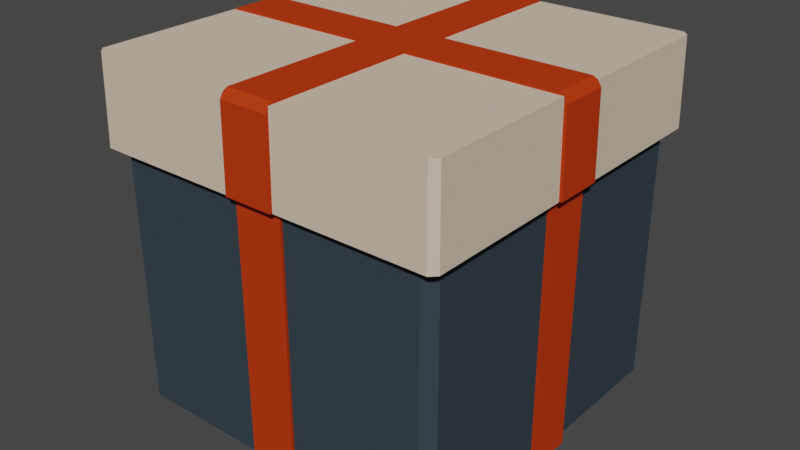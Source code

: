 # Source: BLEND_Environment_Box_Middle.blend  (saved by Blender 3.1.7; exported with 4.5.12 LTS)
import bpy
from mathutils import Matrix  # noqa: F401  (used for matrix-valued properties, if any)

bpy.ops.wm.read_factory_settings(use_empty=True)
scene = bpy.context.scene
scene.name = 'Scene'

# ---- collections
col_collection = bpy.data.collections.new('Collection'); scene.collection.children.link(col_collection)

# ---- materials (node trees are filled in below, after node groups)
mat_boxmidlleribbon = bpy.data.materials.new('BoxMidlleRibbon')
mat_boxmidlleribbon.use_transparent_shadow = False
mat_boxmidlleribbon.diffuse_color = (0.521, 0.04231, 0.007499, 1.0)
mat_boxmiddlebase = bpy.data.materials.new('BoxMiddleBase')
mat_boxmiddlebase.use_transparent_shadow = False
mat_boxmiddlebase.diffuse_color = (0.03955, 0.05613, 0.06848, 1.0)
mat_boxmiddlelid = bpy.data.materials.new('BoxMiddleLid')
mat_boxmiddlelid.use_transparent_shadow = False
mat_boxmiddlelid.diffuse_color = (0.6939, 0.5711, 0.4342, 1.0)

# ---- material node trees

# ---- world
world_world = bpy.data.worlds.new('World'); scene.world = world_world
world_world.use_nodes = True; world_world.node_tree.nodes.clear()
_N = world_world.node_tree.nodes; _L = world_world.node_tree.links
n0 = _N.new('ShaderNodeOutputWorld'); n0.name = 'World Output'; n0.location = (300, 300)
n1 = _N.new('ShaderNodeBackground'); n1.name = 'Background'; n1.location = (10, 300)
n1.inputs[0].default_value = (0.05088, 0.05088, 0.05088, 1.0)
_L.new(n1.outputs[0], n0.inputs[0])
n0.is_active_output = True
world_world.color = (0.05088, 0.05088, 0.05088)
world_world.use_sun_shadow = False
world_world.sun_shadow_jitter_overblur = 0.0

# ---- meshes
me_cube_002 = bpy.data.meshes.new('Cube.002')
me_cube_002.from_pydata([(-0.2034, 0.02872, 0.1087), (-0.2034, -0.02872, 0.1087), (-0.2154, -0.02872, 0.1087), (-0.2154, 0.02872, 0.1087), (0.2154, 0.02872, 0.1087), (0.2154, -0.02872, 0.1087), (0.02872, 0.02872, -0.2042), (-0.02872, 0.02872, -0.2042), (-0.02872, -0.02872, -0.2042), (0.02872, -0.02872, -0.2042), (-0.02872, -0.02872, 0.2124), (-0.02872, 0.02872, 0.2124), (0.02872, 0.02872, 0.2124), (0.02872, -0.02872, 0.2124), (-0.2, -0.02824, 0.1077), (-0.2, 0.02824, 0.1077), (0.2, 0.02824, 0.1077), (0.2, -0.02824, 0.1077), (-0.2096, -0.02824, 0.2096), (-0.2096, 0.02824, 0.2096), (0.2096, -0.02824, 0.2096), (0.2096, 0.02824, 0.2096), (0.2117, -0.02824, 0.1077), (0.2117, 0.02824, 0.1077), (-0.2117, 0.02824, 0.1077), (-0.2117, -0.02824, 0.1077), (0.02824, -0.2, 0.1077), (-0.02824, -0.2, 0.1077), (-0.02824, 0.2, 0.1077), (0.02824, 0.2, 0.1077), (-0.02824, 0.2096, 0.2096), (0.02824, 0.2096, 0.2096), (-0.02824, -0.2096, 0.2096), (0.02824, -0.2096, 0.2096), (-0.02824, -0.2117, 0.1077), (0.02824, -0.2117, 0.1077), (0.02824, 0.2117, 0.1077), (-0.02824, 0.2117, 0.1077), (0.02824, 0.02824, 0.2096), (-0.02824, 0.02824, 0.2096), (-0.02824, -0.02824, 0.2096), (0.02824, -0.02824, 0.2096), (-0.02824, -0.02824, -0.2), (-0.02824, 0.02824, -0.2), (0.02824, 0.02824, -0.2), (0.02824, -0.02824, -0.2), (-0.2034, 0.02872, -0.2042), (-0.2034, -0.02872, -0.2042), (0.2034, 0.02872, 0.1087), (0.2034, -0.02872, 0.1087), (0.2034, -0.02872, -0.2042), (0.2034, 0.02872, -0.2042), (-0.02872, 0.2034, -0.2042), (0.02872, 0.2034, -0.2042), (-0.02872, -0.2154, 0.1087), (0.02872, -0.2154, 0.1087), (0.02872, 0.2154, 0.1087), (-0.02872, 0.2154, 0.1087), (-0.02872, 0.2034, 0.1087), (0.02872, 0.2034, 0.1087), (0.02872, -0.2034, 0.1087), (-0.02872, -0.2034, 0.1087), (-0.02872, -0.2034, -0.2042), (0.02872, -0.2034, -0.2042), (-0.2, -0.188, 0.1077), (-0.188, -0.2, 0.1077), (-0.2085, -0.2085, 0.1077), (-0.188, 0.2, 0.1077), (-0.2, 0.188, 0.1077), (-0.2085, 0.2085, 0.1077), (0.2, 0.188, 0.1077), (0.188, 0.2, 0.1077), (0.2085, 0.2085, 0.1077), (0.188, -0.2, 0.1077), (0.2, -0.188, 0.1077), (0.2085, -0.2085, 0.1077), (0.2, -0.02824, -0.1942), (0.1942, -0.02824, -0.2), (0.2034, -0.02872, -0.2042), (0.1942, 0.02824, -0.2), (0.2, 0.02824, -0.1942), (0.2034, 0.02872, -0.2042), (-0.2, 0.02824, -0.1942), (-0.1942, 0.02824, -0.2), (-0.2034, 0.02872, -0.2042), (-0.1942, -0.02824, -0.2), (-0.2, -0.02824, -0.1942), (-0.2034, -0.02872, -0.2042), (-0.02824, 0.1942, -0.2), (-0.02824, 0.2, -0.1942), (-0.02872, 0.2034, -0.2042), (0.02824, 0.2, -0.1942), (0.02824, 0.1942, -0.2), (0.02872, 0.2034, -0.2042), (-0.02824, -0.2, -0.1942), (-0.02824, -0.1942, -0.2), (-0.02872, -0.2034, -0.2042), (0.02824, -0.1942, -0.2), (0.02824, -0.2, -0.1942), (0.02872, -0.2034, -0.2042), (-0.1856, -0.1942, -0.2), (-0.188, -0.2, -0.1942), (-0.1942, -0.1856, -0.2), (-0.2, -0.188, -0.1942), (-0.1942, 0.1856, -0.2), (-0.2, 0.188, -0.1942), (-0.1856, 0.1942, -0.2), (-0.188, 0.2, -0.1942), (0.1942, -0.1856, -0.2), (0.2, -0.188, -0.1942), (0.1856, -0.1942, -0.2), (0.188, -0.2, -0.1942), (0.1856, 0.1942, -0.2), (0.188, 0.2, -0.1942), (0.1942, 0.1856, -0.2), (0.2, 0.188, -0.1942), (-0.2043, -0.2117, 0.1077), (-0.2117, -0.2043, 0.1077), (-0.2085, -0.2085, 0.1077), (-0.2096, -0.2022, 0.2096), (-0.2022, -0.2096, 0.2096), (-0.2022, 0.2096, 0.2096), (-0.2096, 0.2022, 0.2096), (0.2096, 0.2022, 0.2096), (0.2022, 0.2096, 0.2096), (0.2022, -0.2096, 0.2096), (0.2096, -0.2022, 0.2096), (-0.2117, 0.2043, 0.1077), (-0.2043, 0.2117, 0.1077), (-0.2085, 0.2085, 0.1077), (0.2043, 0.2117, 0.1077), (0.2117, 0.2043, 0.1077), (0.2085, 0.2085, 0.1077), (0.2117, -0.2043, 0.1077), (0.2043, -0.2117, 0.1077), (0.2085, -0.2085, 0.1077), (-0.2134, 0.02872, 0.2031), (-0.2039, 0.02872, 0.2124), (-0.2096, 0.02824, 0.2096), (-0.2039, -0.02872, 0.2124), (-0.2134, -0.02872, 0.2031), (-0.2096, -0.02824, 0.2096), (0.2039, 0.02872, 0.2124), (0.2134, 0.02872, 0.2031), (0.2096, 0.02824, 0.2096), (0.2134, -0.02872, 0.2031), (0.2039, -0.02872, 0.2124), (0.2096, -0.02824, 0.2096), (-0.02872, -0.2134, 0.2031), (-0.02872, -0.2039, 0.2124), (-0.02824, -0.2096, 0.2096), (0.02872, -0.2039, 0.2124), (0.02872, -0.2134, 0.2031), (0.02824, -0.2096, 0.2096), (-0.02872, 0.2039, 0.2124), (-0.02872, 0.2134, 0.2031), (-0.02824, 0.2096, 0.2096), (0.02872, 0.2134, 0.2031), (0.02872, 0.2039, 0.2124), (0.02824, 0.2096, 0.2096)], [], [(134, 125, 33, 35), (22, 20, 126, 133), (76, 17, 74, 109), (40, 18, 119, 120, 32), (15, 82, 84, 46, 0), (16, 70, 72, 132, 131, 23), (29, 91, 93, 53, 59), (78, 77, 45, 9, 50), (44, 79, 81, 51, 6), (24, 19, 122, 127), (131, 123, 21, 23), (36, 31, 124, 130), (69, 68, 15, 24, 127, 129), (14, 64, 66, 118, 117, 25), (20, 41, 33, 125, 126), (128, 121, 30, 37), (72, 71, 29, 36, 130, 132), (117, 119, 18, 25), (99, 98, 26, 60, 63), (75, 74, 17, 22, 133, 135), (30, 121, 122, 19, 39), (123, 124, 31, 38, 21), (12, 11, 10, 13), (66, 65, 27, 34, 116, 118), (84, 83, 43, 7, 46), (90, 89, 28, 58, 52), (45, 97, 99, 63, 9), (28, 67, 69, 129, 128, 37), (26, 73, 75, 135, 134, 35), (103, 64, 14, 86), (26, 35, 55, 60), (136, 3, 2, 140), (38, 31, 159, 158, 12), (82, 15, 68, 105), (36, 29, 59, 56), (145, 5, 4, 143), (28, 37, 57, 58), (22, 17, 49, 5), (33, 41, 13, 151, 153), (18, 40, 10, 139, 141), (94, 27, 65, 101), (16, 23, 4, 48), (101, 65, 64, 103), (104, 106, 88, 43, 83), (10, 149, 151, 13), (25, 18, 141, 140, 2), (111, 73, 26, 98), (85, 42, 95, 100, 102), (154, 11, 12, 158), (24, 15, 0, 3), (13, 146, 142, 12), (96, 95, 42, 8, 62), (43, 88, 90, 52, 7), (8, 7, 6, 9), (20, 22, 5, 145, 147), (21, 38, 12, 142, 144), (19, 24, 3, 136, 138), (0, 46, 47, 1), (49, 50, 51, 48), (1, 2, 3, 0), (8, 47, 46, 7), (48, 4, 5, 49), (39, 19, 138, 137, 11), (50, 9, 6, 51), (53, 6, 7, 52), (35, 33, 153, 152, 55), (40, 32, 150, 149, 10), (37, 30, 156, 155, 57), (59, 53, 52, 58), (61, 62, 63, 60), (9, 63, 62, 8), (58, 57, 56, 59), (60, 55, 54, 61), (30, 39, 11, 154, 156), (81, 80, 16, 48, 51), (34, 27, 61, 54), (42, 85, 87, 47, 8), (31, 36, 56, 157, 159), (148, 54, 55, 152), (115, 70, 16, 80), (157, 56, 57, 155), (45, 77, 108, 110, 97), (27, 94, 96, 62, 61), (23, 21, 144, 143, 4), (91, 29, 71, 113), (93, 92, 44, 6, 53), (41, 20, 147, 146, 13), (107, 67, 28, 89), (92, 112, 114, 79, 44), (32, 34, 54, 148, 150), (14, 25, 2, 1), (64, 65, 66), (67, 68, 69), (70, 71, 72), (73, 74, 75), (73, 111, 109, 74), (70, 115, 113, 71), (67, 107, 105, 68), (87, 86, 14, 1, 47), (76, 77, 78), (79, 80, 81), (82, 83, 84), (85, 86, 87), (88, 89, 90), (91, 92, 93), (94, 95, 96), (97, 98, 99), (106, 104, 105, 107), (114, 112, 113, 115), (110, 108, 109, 111), (102, 100, 101, 103), (85, 102, 103, 86), (94, 101, 100, 95), (88, 106, 107, 89), (104, 83, 82, 105), (97, 110, 111, 98), (108, 77, 76, 109), (112, 92, 91, 113), (79, 114, 115, 80), (17, 76, 78, 50, 49), (116, 117, 118), (127, 128, 129), (130, 131, 132), (133, 134, 135), (116, 120, 119, 117), (121, 128, 127, 122), (123, 131, 130, 124), (125, 134, 133, 126), (34, 32, 120, 116), (136, 137, 138), (139, 140, 141), (142, 143, 144), (145, 146, 147), (148, 149, 150), (151, 152, 153), (154, 155, 156), (157, 158, 159), (148, 152, 151, 149), (139, 137, 136, 140), (154, 158, 157, 155), (145, 143, 142, 146), (139, 10, 11, 137)])
me_cube_002.polygons.foreach_set('material_index', [2, 2, 1, 2, 0, 2, 0, 0, 0, 2, 2, 2, 2, 2, 2, 2, 2, 2, 0, 2, 2, 2, 0, 2, 0, 0, 0, 2, 2, 1, 0, 0, 0, 1, 0, 0, 0, 0, 0, 0, 1, 0, 1, 1, 0, 0, 1, 1, 0, 0, 0, 0, 0, 0, 0, 0, 0, 0, 0, 0, 0, 0, 0, 0, 0, 0, 0, 0, 0, 0, 0, 0, 0, 0, 0, 0, 0, 0, 0, 1, 0, 1, 0, 0, 1, 0, 0, 1, 1, 0, 0, 2, 1, 1, 1, 1, 1, 1, 0, 1, 1, 0, 0, 0, 0, 0, 0, 1, 1, 1, 1, 1, 1, 1, 1, 1, 1, 1, 1, 0, 2, 2, 2, 2, 2, 2, 2, 2, 2, 0, 0, 0, 0, 0, 0, 0, 0, 0, 0, 0, 0, 0])
_uv = me_cube_002.uv_layers.new(name='UVMap')
_uv.uv.foreach_set('vector', [0.5673, 0.7544, 0.625, 0.7544, 0.625, 0.8582, 0.5673, 0.8583, 0.5673, 0.6417, 0.625, 0.6418, 0.625, 0.7456, 0.5673, 0.7456, 0.3786, 0.6426, 0.5673, 0.6426, 0.5673, 0.7425, 0.3786, 0.7425, 0.7668, 0.6418, 0.875, 0.6418, 0.875, 0.7456, 0.8706, 0.75, 0.7668, 0.75, 0.5673, 0.1426, 0.3786, 0.1426, 0.375, 0.1426, 0.375, 0.1426, 0.5673, 0.1426, 0.5673, 0.6074, 0.5673, 0.5075, 0.5673, 0.5, 0.5673, 0.5, 0.5673, 0.5044, 0.5673, 0.6083, 0.5673, 0.3926, 0.3786, 0.3926, 0.375, 0.3926, 0.375, 0.3926, 0.5673, 0.3926, 0.375, 0.6426, 0.3714, 0.6426, 0.2676, 0.6426, 0.2676, 0.6426, 0.375, 0.6426, 0.2676, 0.6074, 0.3714, 0.6074, 0.375, 0.6074, 0.375, 0.6074, 0.2676, 0.6074, 0.5673, 0.1417, 0.625, 0.1418, 0.625, 0.2456, 0.5673, 0.2456, 0.5673, 0.5044, 0.625, 0.5044, 0.625, 0.6082, 0.5673, 0.6083, 0.5673, 0.3917, 0.625, 0.3918, 0.625, 0.4956, 0.5673, 0.4956, 0.5673, 0.25, 0.5673, 0.2425, 0.5673, 0.1426, 0.5673, 0.1417, 0.5673, 0.2456, 0.5673, 0.25, 0.5673, 0.1074, 0.5673, 0.007499, 0.5673, 0.0, 0.5673, 0.0, 0.5673, 0.004376, 0.5673, 0.1083, 0.625, 0.6418, 0.7332, 0.6418, 0.7332, 0.75, 0.6294, 0.75, 0.625, 0.7456, 0.5673, 0.2544, 0.625, 0.2544, 0.625, 0.3582, 0.5673, 0.3583, 0.5673, 0.5, 0.5673, 0.4925, 0.5673, 0.3926, 0.5673, 0.3917, 0.5673, 0.4956, 0.5673, 0.5, 0.5673, 0.004376, 0.625, 0.004421, 0.625, 0.1082, 0.5673, 0.1083, 0.375, 0.8574, 0.3786, 0.8574, 0.5673, 0.8574, 0.5673, 0.8574, 0.375, 0.8574, 0.5673, 0.75, 0.5673, 0.7425, 0.5673, 0.6426, 0.5673, 0.6417, 0.5673, 0.7456, 0.5673, 0.75, 0.7668, 0.5, 0.8706, 0.5, 0.875, 0.5044, 0.875, 0.6082, 0.7668, 0.6082, 0.625, 0.5044, 0.6294, 0.5, 0.7332, 0.5, 0.7332, 0.6082, 0.625, 0.6082, 0.7332, 0.6082, 0.7668, 0.6082, 0.7668, 0.6418, 0.7332, 0.6418, 0.5673, 1.0, 0.5673, 0.9925, 0.5673, 0.8926, 0.5673, 0.8917, 0.5673, 0.9956, 0.5673, 1.0, 0.125, 0.6074, 0.1286, 0.6074, 0.2324, 0.6074, 0.2324, 0.6074, 0.125, 0.6074, 0.375, 0.3574, 0.3786, 0.3574, 0.5673, 0.3574, 0.5673, 0.3574, 0.375, 0.3574, 0.2676, 0.6426, 0.2676, 0.7464, 0.2676, 0.75, 0.2676, 0.75, 0.2676, 0.6426, 0.5673, 0.3574, 0.5673, 0.2575, 0.5673, 0.25, 0.5673, 0.25, 0.5673, 0.2544, 0.5673, 0.3583, 0.5673, 0.8574, 0.5673, 0.7575, 0.5673, 0.75, 0.5673, 0.75, 0.5673, 0.7544, 0.5673, 0.8583, 0.3786, 0.007499, 0.5673, 0.007499, 0.5673, 0.1074, 0.3786, 0.1074, 0.5673, 0.8574, 0.5673, 0.8583, 0.5673, 0.8583, 0.5673, 0.8574, 0.6198, 0.1418, 0.5673, 0.1417, 0.5673, 0.1083, 0.6198, 0.1082, 0.7332, 0.6082, 0.7332, 0.5, 0.7332, 0.5, 0.7332, 0.5055, 0.7332, 0.6082, 0.3786, 0.1426, 0.5673, 0.1426, 0.5673, 0.2425, 0.3786, 0.2425, 0.5673, 0.3917, 0.5673, 0.3926, 0.5673, 0.3926, 0.5673, 0.3917, 0.6198, 0.6418, 0.5673, 0.6417, 0.5673, 0.6083, 0.6198, 0.6082, 0.5673, 0.3574, 0.5673, 0.3583, 0.5673, 0.3583, 0.5673, 0.3574, 0.5673, 0.6417, 0.5673, 0.6426, 0.5673, 0.6426, 0.5673, 0.6417, 0.7332, 0.75, 0.7332, 0.6418, 0.7332, 0.6418, 0.7332, 0.7445, 0.7332, 0.75, 0.875, 0.6418, 0.7668, 0.6418, 0.7668, 0.6418, 0.8695, 0.6418, 0.875, 0.6418, 0.3786, 0.8926, 0.5673, 0.8926, 0.5673, 0.9925, 0.3786, 0.9925, 0.5673, 0.6074, 0.5673, 0.6083, 0.5673, 0.6083, 0.5673, 0.6074, 0.3786, 0.0, 0.5673, 0.0, 0.5673, 0.007499, 0.3786, 0.007499, 0.1286, 0.509, 0.134, 0.5036, 0.2324, 0.5036, 0.2324, 0.6074, 0.1286, 0.6074, 0.7668, 0.6418, 0.7668, 0.7445, 0.7332, 0.7445, 0.7332, 0.6418, 0.5673, 0.1083, 0.625, 0.1082, 0.625, 0.1082, 0.6198, 0.1082, 0.5673, 0.1083, 0.3786, 0.7575, 0.5673, 0.7575, 0.5673, 0.8574, 0.3786, 0.8574, 0.1286, 0.6426, 0.2324, 0.6426, 0.2324, 0.7464, 0.134, 0.7464, 0.1286, 0.741, 0.7668, 0.5055, 0.7668, 0.6082, 0.7332, 0.6082, 0.7332, 0.5055, 0.5673, 0.1417, 0.5673, 0.1426, 0.5673, 0.1426, 0.5673, 0.1417, 0.7332, 0.6418, 0.6305, 0.6418, 0.6305, 0.6082, 0.7332, 0.6082, 0.2324, 0.75, 0.2324, 0.7464, 0.2324, 0.6426, 0.2324, 0.6426, 0.2324, 0.75, 0.2324, 0.6074, 0.2324, 0.5036, 0.2324, 0.5, 0.2324, 0.5, 0.2324, 0.6074, 0.2324, 0.6426, 0.2324, 0.6074, 0.2676, 0.6074, 0.2676, 0.6426, 0.625, 0.6418, 0.5673, 0.6417, 0.5673, 0.6417, 0.6198, 0.6418, 0.625, 0.6418, 0.625, 0.6082, 0.7332, 0.6082, 0.7332, 0.6082, 0.6305, 0.6082, 0.625, 0.6082, 0.625, 0.1418, 0.5673, 0.1417, 0.5673, 0.1417, 0.6198, 0.1418, 0.625, 0.1418, 0.5673, 0.1426, 0.375, 0.1426, 0.375, 0.1074, 0.5673, 0.1074, 0.5673, 0.6426, 0.375, 0.6426, 0.375, 0.6074, 0.5673, 0.6074, 0.5673, 0.1074, 0.5673, 0.1083, 0.5673, 0.1417, 0.5673, 0.1426, 0.2324, 0.6426, 0.125, 0.6426, 0.125, 0.6074, 0.2324, 0.6074, 0.5673, 0.6074, 0.5673, 0.6083, 0.5673, 0.6417, 0.5673, 0.6426, 0.7668, 0.6082, 0.875, 0.6082, 0.875, 0.6082, 0.8695, 0.6082, 0.7668, 0.6082, 0.375, 0.6426, 0.2676, 0.6426, 0.2676, 0.6074, 0.375, 0.6074, 0.2676, 0.5, 0.2676, 0.6074, 0.2324, 0.6074, 0.2324, 0.5, 0.5673, 0.8583, 0.625, 0.8582, 0.625, 0.8582, 0.6198, 0.8582, 0.5673, 0.8583, 0.7668, 0.6418, 0.7668, 0.75, 0.7668, 0.75, 0.7668, 0.7445, 0.7668, 0.6418, 0.5673, 0.3583, 0.625, 0.3582, 0.625, 0.3582, 0.6198, 0.3582, 0.5673, 0.3583, 0.5673, 0.3926, 0.375, 0.3926, 0.375, 0.3574, 0.5673, 0.3574, 0.5673, 0.8926, 0.375, 0.8926, 0.375, 0.8574, 0.5673, 0.8574, 0.2676, 0.6426, 0.2676, 0.75, 0.2324, 0.75, 0.2324, 0.6426, 0.5673, 0.3574, 0.5673, 0.3583, 0.5673, 0.3917, 0.5673, 0.3926, 0.5673, 0.8574, 0.5673, 0.8583, 0.5673, 0.8917, 0.5673, 0.8926, 0.7668, 0.5, 0.7668, 0.6082, 0.7668, 0.6082, 0.7668, 0.5055, 0.7668, 0.5, 0.375, 0.6074, 0.3786, 0.6074, 0.5673, 0.6074, 0.5673, 0.6074, 0.375, 0.6074, 0.5673, 0.8917, 0.5673, 0.8926, 0.5673, 0.8926, 0.5673, 0.8917, 0.2324, 0.6426, 0.1286, 0.6426, 0.125, 0.6426, 0.125, 0.6426, 0.2324, 0.6426, 0.625, 0.3918, 0.5673, 0.3917, 0.5673, 0.3917, 0.6198, 0.3918, 0.625, 0.3918, 0.6198, 0.8918, 0.5673, 0.8917, 0.5673, 0.8583, 0.6198, 0.8582, 0.3786, 0.5075, 0.5673, 0.5075, 0.5673, 0.6074, 0.3786, 0.6074, 0.6198, 0.3918, 0.5673, 0.3917, 0.5673, 0.3583, 0.6198, 0.3582, 0.2676, 0.6426, 0.3714, 0.6426, 0.3714, 0.741, 0.366, 0.7464, 0.2676, 0.7464, 0.5673, 0.8926, 0.3786, 0.8926, 0.375, 0.8926, 0.375, 0.8926, 0.5673, 0.8926, 0.5673, 0.6083, 0.625, 0.6082, 0.625, 0.6082, 0.6198, 0.6082, 0.5673, 0.6083, 0.3786, 0.3926, 0.5673, 0.3926, 0.5673, 0.4925, 0.3786, 0.4925, 0.2676, 0.5, 0.2676, 0.5036, 0.2676, 0.6074, 0.2676, 0.6074, 0.2676, 0.5, 0.7332, 0.6418, 0.625, 0.6418, 0.625, 0.6418, 0.6305, 0.6418, 0.7332, 0.6418, 0.3786, 0.2575, 0.5673, 0.2575, 0.5673, 0.3574, 0.3786, 0.3574, 0.2676, 0.5036, 0.366, 0.5036, 0.3714, 0.509, 0.3714, 0.6074, 0.2676, 0.6074, 0.625, 0.8918, 0.5673, 0.8917, 0.5673, 0.8917, 0.6198, 0.8918, 0.625, 0.8918, 0.5673, 0.1074, 0.5673, 0.1083, 0.5673, 0.1083, 0.5673, 0.1074, 0.5673, 0.007499, 0.5673, 0.0, 0.5673, 0.0, 0.5673, 0.2575, 0.5673, 0.25, 0.5673, 0.25, 0.5673, 0.5075, 0.5673, 0.5, 0.5673, 0.5, 0.5673, 0.7575, 0.5673, 0.75, 0.5673, 0.75, 0.5673, 0.7575, 0.3786, 0.7575, 0.3786, 0.7425, 0.5673, 0.7425, 0.5673, 0.5075, 0.3786, 0.5075, 0.3786, 0.4925, 0.5673, 0.4925, 0.5673, 0.2575, 0.3786, 0.2575, 0.3786, 0.2425, 0.5673, 0.2425, 0.375, 0.1074, 0.3786, 0.1074, 0.5673, 0.1074, 0.5673, 0.1074, 0.375, 0.1074, 0.3786, 0.6426, 0.375, 0.6426, 0.375, 0.6426, 0.3714, 0.6074, 0.375, 0.6074, 0.375, 0.6074, 0.1222, 0.6074, 0.1286, 0.6074, 0.125, 0.6074, 0.1286, 0.6426, 0.125, 0.6426, 0.125, 0.6426, 0.2324, 0.5036, 0.2324, 0.5, 0.2324, 0.5, 0.2676, 0.4972, 0.2676, 0.5036, 0.2676, 0.5, 0.2324, 0.7528, 0.2324, 0.7464, 0.2324, 0.75, 0.2676, 0.7464, 0.2676, 0.75, 0.2676, 0.75, 0.134, 0.5036, 0.1286, 0.509, 0.125, 0.5075, 0.1325, 0.5, 0.3714, 0.509, 0.366, 0.5036, 0.3675, 0.5, 0.375, 0.5075, 0.366, 0.7464, 0.3714, 0.741, 0.375, 0.7425, 0.3675, 0.75, 0.1286, 0.741, 0.134, 0.7464, 0.1325, 0.75, 0.125, 0.7425, 0.1286, 0.6426, 0.1286, 0.741, 0.125, 0.7425, 0.125, 0.6426, 0.2324, 0.75, 0.1325, 0.75, 0.134, 0.7464, 0.2324, 0.7464, 0.2324, 0.5036, 0.134, 0.5036, 0.1325, 0.5, 0.2324, 0.5, 0.1286, 0.509, 0.1286, 0.6074, 0.125, 0.6074, 0.125, 0.5075, 0.2676, 0.7464, 0.366, 0.7464, 0.3675, 0.75, 0.2676, 0.75, 0.3714, 0.741, 0.3714, 0.6426, 0.3786, 0.6426, 0.3786, 0.7425, 0.366, 0.5036, 0.2676, 0.5036, 0.2676, 0.5, 0.3675, 0.5, 0.3714, 0.6074, 0.3714, 0.509, 0.3786, 0.5075, 0.3786, 0.6074, 0.5673, 0.6426, 0.3786, 0.6426, 0.375, 0.6426, 0.375, 0.6426, 0.5673, 0.6426, 0.5674, -1.961e-06, 0.5673, 0.004376, 0.5673, 0.001918, 0.5673, 0.2456, 0.5674, 0.25, 0.5673, 0.25, 0.5673, 0.4956, 0.5674, 0.5, 0.5673, 0.5, 0.5673, 0.7456, 0.5674, 0.75, 0.5673, 0.75, 0.5674, 0.0, 0.625, 0.0, 0.625, 0.004421, 0.5673, 0.004376, 0.625, 0.2544, 0.5673, 0.2544, 0.5673, 0.2456, 0.625, 0.2456, 0.625, 0.5044, 0.5673, 0.5044, 0.5673, 0.4956, 0.625, 0.4956, 0.625, 0.7544, 0.5673, 0.7544, 0.5673, 0.7456, 0.625, 0.7456, 0.5673, 0.8917, 0.625, 0.8918, 0.625, 0.9956, 0.5673, 0.9956, 0.6198, 0.1418, 0.625, 0.1418, 0.6235, 0.1418, 0.6251, 0.1082, 0.6198, 0.1082, 0.6235, 0.1082, 0.6305, 0.6082, 0.6249, 0.6082, 0.625, 0.6082, 0.6198, 0.6418, 0.6251, 0.6418, 0.625, 0.6418, 0.7668, 0.7568, 0.7668, 0.7445, 0.7668, 0.75, 0.6251, 0.8582, 0.6198, 0.8582, 0.6235, 0.8582, 0.6251, 0.3582, 0.6198, 0.3582, 0.6235, 0.3582, 0.7332, 0.4932, 0.7332, 0.5055, 0.7332, 0.5, 0.6198, 0.8918, 0.6198, 0.8582, 0.625, 0.8582, 0.625, 0.8918, 0.625, 0.1082, 0.625, 0.1418, 0.6198, 0.1418, 0.6198, 0.1082, 0.625, 0.3582, 0.625, 0.3918, 0.6198, 0.3918, 0.6198, 0.3582, 0.6198, 0.6418, 0.6198, 0.6082, 0.6305, 0.6082, 0.6305, 0.6418, 0.8695, 0.6418, 0.7668, 0.6418, 0.7668, 0.6082, 0.8695, 0.6082])
me_cube_002.materials.append(mat_boxmidlleribbon)
me_cube_002.materials.append(mat_boxmiddlebase)
me_cube_002.materials.append(mat_boxmiddlelid)
me_cube_002.use_remesh_fix_poles = True
me_cube_002.use_remesh_preserve_attributes = False
me_cube_002.update()

# ---- objects
ob_cube = bpy.data.objects.new('Cube', me_cube_002)

# ---- transforms, parenting, visibility, modifiers, constraints
ob_cube.location = (0.0, 0.0, 0.0)

# ---- collection membership
col_collection.objects.link(ob_cube)

# ---- scene / render settings (as saved in the file)
scene.frame_start = 1; scene.frame_end = 250; scene.frame_set(1)
scene.render.engine = 'BLENDER_EEVEE_NEXT'
scene.cycles.sampling_pattern = 'TABULATED_SOBOL'
scene.cycles.use_light_tree = False
scene.view_settings.view_transform = 'Filmic'
bpy.context.view_layer.update()

# ---- added for rendering (the .blend has no active camera and no usable light): camera, sun
cam_auto = bpy.data.cameras.new('AutoCamera')
cam_auto.lens = 50.0
cam_auto.sensor_width = 36.0
cam_auto.clip_end = 1000.0
ob_auto_camera = bpy.data.objects.new('AutoCamera', cam_auto)
scene.collection.objects.link(ob_auto_camera)
ob_auto_camera.location = (0.68276, -0.819312, 0.550299)
ob_auto_camera.rotation_euler = (1.09748, -7.21219e-08, 0.694738)
scene.camera = ob_auto_camera
light_auto_sun = bpy.data.lights.new('AutoSun', 'SUN')
light_auto_sun.energy = 3.0
light_auto_sun.angle = 0.0523599
ob_auto_sun = bpy.data.objects.new('AutoSun', light_auto_sun)
scene.collection.objects.link(ob_auto_sun)
ob_auto_sun.rotation_euler = (0.872665, 0.174533, 0.523599)
bpy.context.view_layer.update()
